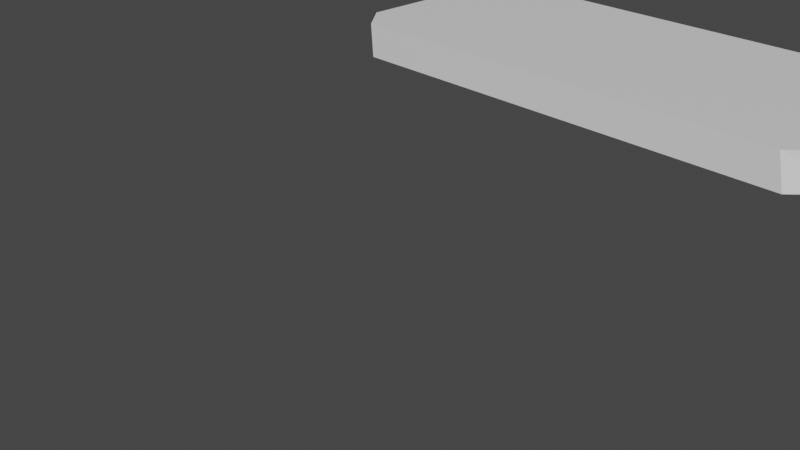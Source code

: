 # Source: dedep_biamo_cucgom.blend  (saved by Blender 3.4.6; exported with 4.5.12 LTS)
import bpy
from mathutils import Matrix  # noqa: F401  (used for matrix-valued properties, if any)

bpy.ops.wm.read_factory_settings(use_empty=True)
scene = bpy.context.scene
scene.name = 'Scene'

# ---- collections
col_collection = bpy.data.collections.new('Collection'); scene.collection.children.link(col_collection)

# ---- materials (node trees are filled in below, after node groups)
mat_material = bpy.data.materials.new('Material')
mat_material.alpha_threshold = 0.0
mat_material.use_transparent_shadow = False
mat_material.roughness = 0.5
mat_material.line_color = (0.0, 0.0, 0.0, 1.0)

# ---- material node trees
mat_material.use_nodes = True; mat_material.node_tree.nodes.clear()
_N = mat_material.node_tree.nodes; _L = mat_material.node_tree.links
n0 = _N.new('ShaderNodeOutputMaterial'); n0.name = 'Material Output'; n0.location = (300, 300)
n1 = _N.new('ShaderNodeBsdfPrincipled'); n1.name = 'Principled BSDF'; n1.location = (10, 300)
n1.distribution = 'GGX'
n1.subsurface_method = 'RANDOM_WALK_SKIN'
n1.inputs[3].default_value = 1.45
n1.inputs[27].default_value = (0.0, 0.0, 0.0, 1.0)
n1.inputs[28].default_value = 1.0
_L.new(n1.outputs[0], n0.inputs[0])
n0.is_active_output = True

# ---- world
world_world = bpy.data.worlds.new('World'); scene.world = world_world
world_world.use_nodes = True; world_world.node_tree.nodes.clear()
_N = world_world.node_tree.nodes; _L = world_world.node_tree.links
n0 = _N.new('ShaderNodeOutputWorld'); n0.name = 'World Output'; n0.location = (300, 300)
n1 = _N.new('ShaderNodeBackground'); n1.name = 'Background'; n1.location = (10, 300)
n1.inputs[0].default_value = (0.05088, 0.05088, 0.05088, 1.0)
_L.new(n1.outputs[0], n0.inputs[0])
n0.is_active_output = True
world_world.color = (0.05088, 0.05088, 0.05088)
world_world.use_sun_shadow = False
world_world.sun_shadow_jitter_overblur = 0.0

# ---- cameras
cam_camera = bpy.data.cameras.new('Camera')
cam_camera.clip_end = 100.0
cam_camera.ortho_scale = 7.314

# ---- meshes
me_cube = bpy.data.meshes.new('Cube')
me_cube.from_pydata([(1.0, 0.488, 1.0), (1.0, 0.4806, -1.0), (1.0, -0.5268, 1.0), (1.0, -0.5458, -1.0), (-1.0, 0.5369, 1.0), (-1.0, 0.5218, -1.0), (-1.0, -0.7246, 1.0), (-1.0, -0.7445, -1.0), (0.5967, 1.0, -1.0), (1.0, 0.4875, -1.0), (1.0, 0.4874, 1.0), (0.5827, 1.0, 1.0), (1.0, -0.5397, -1.0), (0.7818, -1.0, 1.0), (0.8081, -1.0, -1.0), (1.0, -0.5268, 1.0), (-1.0, 0.5276, 1.0), (-0.8258, 1.0, 1.0), (-0.8388, 1.0, -1.0), (-1.0, 0.5167, -1.0), (-0.9013, -1.0, 1.0), (-0.8907, -1.0, -1.0), (-1.0, -0.7393, 1.0), (-1.0, -0.7415, -1.0)], [], [(0, 11, 10), (3, 2, 13, 14), (7, 6, 22, 23), (5, 18, 19), (1, 0, 10, 9), (5, 4, 17, 18), (8, 11, 0, 1), (9, 8, 1), (10, 11, 17, 16, 22, 20, 13, 15), (9, 10, 15, 12), (14, 12, 3), (14, 13, 20, 21), (15, 13, 2), (12, 15, 2, 3), (19, 18, 8, 9, 12, 14, 21, 23), (16, 17, 4), (18, 17, 11, 8), (19, 16, 4, 5), (20, 22, 6), (23, 21, 7), (21, 20, 6, 7), (23, 22, 16, 19)])
_uv = me_cube.uv_layers.new(name='UVMap')
_uv.uv.foreach_set('vector', [0.625, 0.5, 0.6772, 0.5, 0.625, 0.5641, 0.375, 0.75, 0.625, 0.75, 0.625, 0.7773, 0.375, 0.774, 0.375, 0.0, 0.625, 0.0, 0.625, 0.03259, 0.375, 0.03232, 0.125, 0.5, 0.1452, 0.5, 0.125, 0.5604, 0.375, 0.5, 0.625, 0.5, 0.625, 0.5641, 0.375, 0.5587, 0.375, 0.25, 0.625, 0.25, 0.625, 0.2718, 0.375, 0.2702, 0.375, 0.4496, 0.625, 0.4478, 0.625, 0.5, 0.375, 0.5, 0.375, 0.5587, 0.3246, 0.5, 0.375, 0.5, 0.625, 0.5641, 0.6772, 0.5, 0.8532, 0.5, 0.875, 0.5591, 0.875, 0.7174, 0.8627, 0.75, 0.6523, 0.75, 0.625, 0.6909, 0.375, 0.5587, 0.625, 0.5641, 0.625, 0.6909, 0.375, 0.6908, 0.351, 0.75, 0.375, 0.6908, 0.375, 0.75, 0.375, 0.774, 0.625, 0.7773, 0.625, 0.9877, 0.375, 0.9863, 0.625, 0.6909, 0.6523, 0.75, 0.625, 0.75, 0.375, 0.6908, 0.625, 0.6909, 0.625, 0.75, 0.375, 0.75, 0.125, 0.5604, 0.1452, 0.5, 0.3246, 0.5, 0.375, 0.5587, 0.375, 0.6908, 0.351, 0.75, 0.1387, 0.75, 0.125, 0.7177, 0.875, 0.5591, 0.8532, 0.5, 0.875, 0.5, 0.375, 0.2702, 0.625, 0.2718, 0.625, 0.4478, 0.375, 0.4496, 0.375, 0.1896, 0.625, 0.1909, 0.625, 0.25, 0.375, 0.25, 0.8627, 0.75, 0.875, 0.7174, 0.875, 0.75, 0.125, 0.7177, 0.1387, 0.75, 0.125, 0.75, 0.375, 0.9863, 0.625, 0.9877, 0.625, 1.0, 0.375, 1.0, 0.375, 0.03232, 0.625, 0.03259, 0.625, 0.1909, 0.375, 0.1896])
me_cube.materials.append(mat_material)
me_cube.use_mirror_vertex_groups = False
me_cube.update()

# ---- objects
ob_cube = bpy.data.objects.new('Cube', me_cube)
ob_camera = bpy.data.objects.new('Camera', cam_camera)
ob_empty = bpy.data.objects.new('Empty', None)

# ---- transforms, parenting, visibility, modifiers, constraints
ob_cube.location = (0.1403, 3.689, 0.7418)
ob_cube.scale = (3.398, 1.427, 0.2147)
ob_cube.lock_rotations_4d = False
ob_cube.empty_display_type = 'ARROWS'
ob_cube.lineart.crease_threshold = 0.0
ob_camera.location = (7.359, -6.926, 4.958)
ob_camera.rotation_euler = (1.109, 0.0, 0.8149)
ob_camera.lock_rotations_4d = False
ob_camera.empty_display_type = 'ARROWS'
ob_camera.color = (0.0, 0.0, 0.0, 0.0)
ob_camera.display_type = 'WIRE'
ob_camera.lineart.crease_threshold = 0.0
ob_empty.location = (0.0, 0.0, 0.0)
ob_empty.rotation_euler = (-0.004495, 0.007566, 4.706)
ob_empty.empty_display_type = 'IMAGE'
ob_empty.empty_display_size = 5.687
ob_empty.empty_image_offset = (-0.4317, -0.575)

# ---- collection membership
col_collection.objects.link(ob_cube)
col_collection.objects.link(ob_camera)
col_collection.objects.link(ob_empty)

# ---- scene / render settings (as saved in the file)
scene.camera = ob_camera
scene.frame_start = 1; scene.frame_end = 250; scene.frame_set(1)
scene.render.engine = 'BLENDER_EEVEE_NEXT'
scene.cycles.sampling_pattern = 'TABULATED_SOBOL'
scene.cycles.use_light_tree = False
scene.view_settings.view_transform = 'Filmic'
bpy.context.view_layer.update()

# ---- added for rendering (the .blend has no usable light): sun
light_auto_sun = bpy.data.lights.new('AutoSun', 'SUN')
light_auto_sun.energy = 3.0
light_auto_sun.angle = 0.0523599
ob_auto_sun = bpy.data.objects.new('AutoSun', light_auto_sun)
scene.collection.objects.link(ob_auto_sun)
ob_auto_sun.rotation_euler = (0.872665, 0.174533, 0.523599)
bpy.context.view_layer.update()
